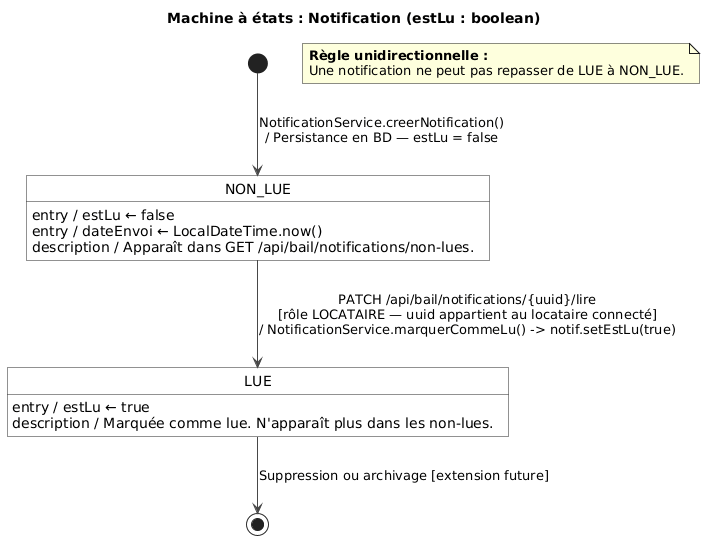

The diagram above was rendered by PlantUML. Its source (embedded in the PNG):
@startuml
skinparam roundcorner 0
skinparam state {
    BackgroundColor #FFFFFF
    BorderColor #222222
    ArrowColor #444444
}

title Machine à états : Notification (estLu : boolean)

[*] --> NON_LUE : NotificationService.creerNotification()\n/ Persistance en BD — estLu = false

' ═══════════════════ DÉFINITION DES ÉTATS ET ACTIONS INTERNES ═══════════════════

NON_LUE : entry / estLu ← false
NON_LUE : entry / dateEnvoi ← LocalDateTime.now()
NON_LUE : description / Apparaît dans GET /api/bail/notifications/non-lues.

LUE : entry / estLu ← true
LUE : description / Marquée comme lue. N'apparaît plus dans les non-lues.

' ═══════════════════ TRANSITIONS ENTRE LES ÉTATS ═══════════════════

NON_LUE --> LUE : PATCH /api/bail/notifications/{uuid}/lire\n[rôle LOCATAIRE — uuid appartient au locataire connecté]\n/ NotificationService.marquerCommeLu() -> notif.setEstLu(true)

LUE --> [*] : Suppression ou archivage [extension future]

' ═══════════════════ NOTES ET CONTRAINTES ═══════════════════
note as N1
  <b>Règle unidirectionnelle :</b>
  Une notification ne peut pas repasser de LUE à NON_LUE.
end note
@enduml